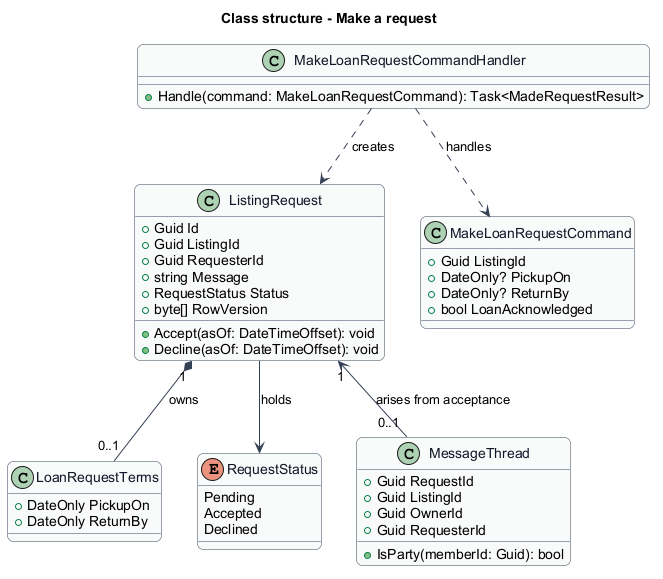

The diagram above was rendered by PlantUML. Its source (embedded in the PNG):
@startuml
skinparam backgroundColor #FFFFFF
skinparam shadowing false
skinparam roundcorner 12
skinparam defaultFontName Arial
skinparam ArrowColor #344054
skinparam rectangle {
  BorderColor #344054
  FontColor #101828
}
skinparam package {
  BorderColor #667085
  FontColor #101828
  BackgroundColor #F9FAFB
}
skinparam class {
  BorderColor #344054
  FontColor #101828
  BackgroundColor #F9FAFB
}
title Class structure - Make a request
class ListingRequest {
  +Guid Id
  +Guid ListingId
  +Guid RequesterId
  +string Message
  +RequestStatus Status
  +byte[] RowVersion
  +Accept(asOf: DateTimeOffset): void
  +Decline(asOf: DateTimeOffset): void
}
class LoanRequestTerms {
  +DateOnly PickupOn
  +DateOnly ReturnBy
}
enum RequestStatus {
  Pending
  Accepted
  Declined
}
class MessageThread {
  +Guid RequestId
  +Guid ListingId
  +Guid OwnerId
  +Guid RequesterId
  +IsParty(memberId: Guid): bool
}
ListingRequest --> RequestStatus : holds
ListingRequest "1" *-- "0..1" LoanRequestTerms : owns
ListingRequest "1" <-- "0..1" MessageThread : arises from acceptance

class MakeLoanRequestCommand {
  +Guid ListingId
  +DateOnly? PickupOn
  +DateOnly? ReturnBy
  +bool LoanAcknowledged
}
class MakeLoanRequestCommandHandler {
  +Handle(command: MakeLoanRequestCommand): Task<MadeRequestResult>
}
MakeLoanRequestCommandHandler ..> MakeLoanRequestCommand : handles
MakeLoanRequestCommandHandler ..> ListingRequest : creates
@enduml